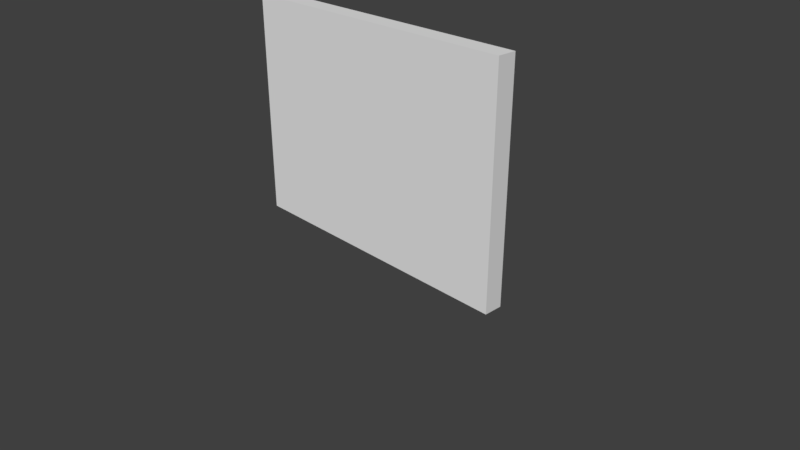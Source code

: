 # Source: Wall.blend  (saved by Blender 2.78.0; exported with 4.5.12 LTS)
import bpy
from mathutils import Matrix  # noqa: F401  (used for matrix-valued properties, if any)

bpy.ops.wm.read_factory_settings(use_empty=True)
scene = bpy.context.scene
scene.name = 'Scene'

# ---- collections
col_collection_1 = bpy.data.collections.new('Collection 1'); scene.collection.children.link(col_collection_1)

# ---- world
world_world_001 = bpy.data.worlds.new('World.001'); scene.world = world_world_001
world_world_001.use_nodes = True; world_world_001.node_tree.nodes.clear()
_N = world_world_001.node_tree.nodes; _L = world_world_001.node_tree.links
n0 = _N.new('ShaderNodeOutputWorld'); n0.name = 'World Output'; n0.location = (300, 300)
n1 = _N.new('ShaderNodeBackground'); n1.name = 'Background'; n1.location = (10, 300)
n1.inputs[0].default_value = (0.05, 0.05, 0.05, 1.0)
_L.new(n1.outputs[0], n0.inputs[0])
n0.is_active_output = True
world_world_001.use_sun_shadow = False
world_world_001.sun_shadow_jitter_overblur = 0.0
world_world_001.cycles.sampling_method = 'MANUAL'

# ---- cameras
cam_camera = bpy.data.cameras.new('Camera')
cam_camera.clip_end = 100.0
cam_camera.lens = 35.0
cam_camera.sensor_width = 32.0
cam_camera.sensor_height = 18.0
cam_camera.ortho_scale = 7.314
cam_camera.dof.focus_distance = 0.0

# ---- meshes
me_plane = bpy.data.meshes.new('Plane')
me_plane.from_pydata([(-2.0, 0.0, 0.0), (2.0, 0.0, 0.0), (-2.0, 3.0, 0.0), (2.0, 3.0, 0.0), (-2.0, 3.0, -0.25), (-2.0, -1.093e-08, -0.25), (2.0, -1.093e-08, -0.25), (2.0, 3.0, -0.25)], [], [(0, 1, 3, 2), (5, 4, 7, 6), (1, 6, 7, 3), (2, 4, 5, 0), (3, 7, 4, 2), (0, 5, 6, 1)])
me_plane.use_remesh_preserve_volume = False
me_plane.use_remesh_preserve_attributes = False
me_plane.use_mirror_vertex_groups = False
me_plane.update()

# ---- objects
ob_wall = bpy.data.objects.new('Wall', me_plane)
ob_camera = bpy.data.objects.new('Camera', cam_camera)

# ---- transforms, parenting, visibility, modifiers, constraints
ob_wall.location = (0.0, 0.0, 0.0)
ob_wall.rotation_euler = (1.571, -0.0, 0.0)
ob_wall.lineart.crease_threshold = 0.0
ob_camera.location = (7.481, -6.508, 5.344)
ob_camera.rotation_euler = (1.109, 0.0, 0.8149)
ob_camera.lock_rotations_4d = False
ob_camera.empty_display_type = 'ARROWS'
ob_camera.color = (0.0, 0.0, 0.0, 0.0)
ob_camera.display_type = 'WIRE'
ob_camera.lineart.crease_threshold = 0.0

# ---- collection membership
col_collection_1.objects.link(ob_wall)
col_collection_1.objects.link(ob_camera)

# ---- scene / render settings (as saved in the file)
scene.camera = ob_camera
scene.frame_start = 1; scene.frame_end = 250; scene.frame_set(1)
scene.render.engine = 'CYCLES'
scene.render.resolution_percentage = 50
scene.render.dither_intensity = 0.0
scene.cycles.use_denoising = False
scene.cycles.samples = 4
scene.cycles.sampling_pattern = 'TABULATED_SOBOL'
scene.cycles.light_sampling_threshold = 0.0
scene.cycles.use_adaptive_sampling = False
scene.cycles.use_light_tree = False
scene.cycles.blur_glossy = 0.0
scene.cycles.sample_clamp_indirect = 3.0
scene.view_settings.view_transform = 'Standard'
bpy.context.view_layer.update()

# ---- added for rendering (the .blend has no usable light): sun
light_auto_sun = bpy.data.lights.new('AutoSun', 'SUN')
light_auto_sun.energy = 3.0
light_auto_sun.angle = 0.0523599
ob_auto_sun = bpy.data.objects.new('AutoSun', light_auto_sun)
scene.collection.objects.link(ob_auto_sun)
ob_auto_sun.rotation_euler = (0.872665, 0.174533, 0.523599)
bpy.context.view_layer.update()

